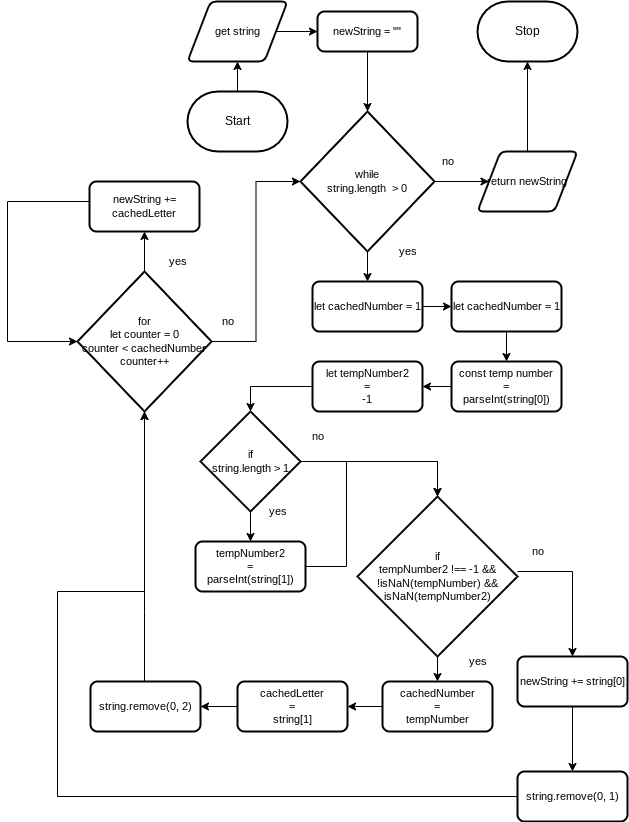

The diagram above was exported from draw.io. Its source (the exported page's mxGraphModel, read from the mxfile embedded in the PNG):
<mxGraphModel dx="1864" dy="658" grid="1" gridSize="10" guides="1" tooltips="1" connect="1" arrows="1" fold="1" page="1" pageScale="1" pageWidth="827" pageHeight="1169" math="0" shadow="0">
  <root>
    <mxCell id="0" />
    <mxCell id="1" parent="0" />
    <mxCell id="10" style="edgeStyle=orthogonalEdgeStyle;shape=connector;rounded=0;html=1;labelBackgroundColor=default;strokeColor=default;fontFamily=Helvetica;fontSize=11;fontColor=default;endArrow=classic;" edge="1" parent="1" source="3" target="9">
      <mxGeometry relative="1" as="geometry" />
    </mxCell>
    <mxCell id="3" value="Start" style="strokeWidth=2;html=1;shape=mxgraph.flowchart.terminator;whiteSpace=wrap;" vertex="1" parent="1">
      <mxGeometry x="150" y="360" width="100" height="60" as="geometry" />
    </mxCell>
    <mxCell id="4" value="Stop" style="strokeWidth=2;html=1;shape=mxgraph.flowchart.terminator;whiteSpace=wrap;" vertex="1" parent="1">
      <mxGeometry x="440" y="270" width="100" height="60" as="geometry" />
    </mxCell>
    <mxCell id="34" style="edgeStyle=orthogonalEdgeStyle;shape=connector;rounded=0;html=1;entryX=0;entryY=0.5;entryDx=0;entryDy=0;labelBackgroundColor=default;strokeColor=default;fontFamily=Helvetica;fontSize=11;fontColor=default;endArrow=classic;" edge="1" parent="1" source="9" target="11">
      <mxGeometry relative="1" as="geometry" />
    </mxCell>
    <mxCell id="9" value="get string" style="shape=parallelogram;html=1;strokeWidth=2;perimeter=parallelogramPerimeter;whiteSpace=wrap;rounded=1;arcSize=12;size=0.23;fontFamily=Helvetica;fontSize=11;fontColor=default;" vertex="1" parent="1">
      <mxGeometry x="150" y="270" width="100" height="60" as="geometry" />
    </mxCell>
    <mxCell id="14" style="edgeStyle=orthogonalEdgeStyle;shape=connector;rounded=0;html=1;entryX=0.5;entryY=0;entryDx=0;entryDy=0;entryPerimeter=0;labelBackgroundColor=default;strokeColor=default;fontFamily=Helvetica;fontSize=11;fontColor=default;endArrow=classic;" edge="1" parent="1" source="11" target="13">
      <mxGeometry relative="1" as="geometry" />
    </mxCell>
    <mxCell id="11" value="newString = &quot;&quot;" style="rounded=1;whiteSpace=wrap;html=1;absoluteArcSize=1;arcSize=14;strokeWidth=2;fontFamily=Helvetica;fontSize=11;fontColor=default;" vertex="1" parent="1">
      <mxGeometry x="280" y="280" width="100" height="40" as="geometry" />
    </mxCell>
    <mxCell id="18" style="edgeStyle=orthogonalEdgeStyle;shape=connector;rounded=0;html=1;labelBackgroundColor=default;strokeColor=default;fontFamily=Helvetica;fontSize=11;fontColor=default;endArrow=classic;" edge="1" parent="1" source="13" target="17">
      <mxGeometry relative="1" as="geometry" />
    </mxCell>
    <mxCell id="60" style="edgeStyle=orthogonalEdgeStyle;shape=connector;rounded=0;html=1;entryX=0;entryY=0.5;entryDx=0;entryDy=0;labelBackgroundColor=default;strokeColor=default;fontFamily=Helvetica;fontSize=11;fontColor=default;endArrow=classic;" edge="1" parent="1" source="13" target="59">
      <mxGeometry relative="1" as="geometry" />
    </mxCell>
    <mxCell id="13" value="while&lt;br&gt;string.length&amp;nbsp; &amp;gt; 0" style="strokeWidth=2;html=1;shape=mxgraph.flowchart.decision;whiteSpace=wrap;fontFamily=Helvetica;fontSize=11;fontColor=default;" vertex="1" parent="1">
      <mxGeometry x="263" y="380" width="134" height="140" as="geometry" />
    </mxCell>
    <mxCell id="15" value="yes" style="text;html=1;align=center;verticalAlign=middle;resizable=0;points=[];autosize=1;strokeColor=none;fillColor=none;fontSize=11;fontFamily=Helvetica;fontColor=default;" vertex="1" parent="1">
      <mxGeometry x="350" y="505" width="40" height="30" as="geometry" />
    </mxCell>
    <mxCell id="16" value="no" style="text;html=1;align=center;verticalAlign=middle;resizable=0;points=[];autosize=1;strokeColor=none;fillColor=none;fontSize=11;fontFamily=Helvetica;fontColor=default;" vertex="1" parent="1">
      <mxGeometry x="390" y="415" width="40" height="30" as="geometry" />
    </mxCell>
    <mxCell id="20" style="edgeStyle=orthogonalEdgeStyle;shape=connector;rounded=0;html=1;labelBackgroundColor=default;strokeColor=default;fontFamily=Helvetica;fontSize=11;fontColor=default;endArrow=classic;" edge="1" parent="1" source="17" target="19">
      <mxGeometry relative="1" as="geometry" />
    </mxCell>
    <mxCell id="17" value="let cachedNumber = 1" style="rounded=1;whiteSpace=wrap;html=1;absoluteArcSize=1;arcSize=14;strokeWidth=2;fontFamily=Helvetica;fontSize=11;fontColor=default;" vertex="1" parent="1">
      <mxGeometry x="275" y="550" width="110" height="50" as="geometry" />
    </mxCell>
    <mxCell id="22" style="edgeStyle=orthogonalEdgeStyle;shape=connector;rounded=0;html=1;labelBackgroundColor=default;strokeColor=default;fontFamily=Helvetica;fontSize=11;fontColor=default;endArrow=classic;" edge="1" parent="1" source="19" target="21">
      <mxGeometry relative="1" as="geometry" />
    </mxCell>
    <mxCell id="19" value="let cachedNumber = 1" style="rounded=1;whiteSpace=wrap;html=1;absoluteArcSize=1;arcSize=14;strokeWidth=2;fontFamily=Helvetica;fontSize=11;fontColor=default;" vertex="1" parent="1">
      <mxGeometry x="414" y="550" width="110" height="50" as="geometry" />
    </mxCell>
    <mxCell id="24" style="edgeStyle=orthogonalEdgeStyle;shape=connector;rounded=0;html=1;labelBackgroundColor=default;strokeColor=default;fontFamily=Helvetica;fontSize=11;fontColor=default;endArrow=classic;" edge="1" parent="1" source="21" target="23">
      <mxGeometry relative="1" as="geometry" />
    </mxCell>
    <mxCell id="21" value="const temp number&lt;br&gt;=&lt;br&gt;parseInt(string[0])" style="rounded=1;whiteSpace=wrap;html=1;absoluteArcSize=1;arcSize=14;strokeWidth=2;fontFamily=Helvetica;fontSize=11;fontColor=default;" vertex="1" parent="1">
      <mxGeometry x="414" y="630" width="110" height="50" as="geometry" />
    </mxCell>
    <mxCell id="26" style="edgeStyle=orthogonalEdgeStyle;shape=connector;rounded=0;html=1;entryX=0.5;entryY=0;entryDx=0;entryDy=0;entryPerimeter=0;labelBackgroundColor=default;strokeColor=default;fontFamily=Helvetica;fontSize=11;fontColor=default;endArrow=classic;" edge="1" parent="1" source="23" target="25">
      <mxGeometry relative="1" as="geometry" />
    </mxCell>
    <mxCell id="23" value="let tempNumber2&lt;br&gt;=&lt;br&gt;-1" style="rounded=1;whiteSpace=wrap;html=1;absoluteArcSize=1;arcSize=14;strokeWidth=2;fontFamily=Helvetica;fontSize=11;fontColor=default;" vertex="1" parent="1">
      <mxGeometry x="275" y="630" width="110" height="50" as="geometry" />
    </mxCell>
    <mxCell id="29" style="edgeStyle=orthogonalEdgeStyle;shape=connector;rounded=0;html=1;labelBackgroundColor=default;strokeColor=default;fontFamily=Helvetica;fontSize=11;fontColor=default;endArrow=classic;" edge="1" parent="1" source="25" target="28">
      <mxGeometry relative="1" as="geometry" />
    </mxCell>
    <mxCell id="32" style="edgeStyle=orthogonalEdgeStyle;shape=connector;rounded=0;html=1;entryX=0.5;entryY=0;entryDx=0;entryDy=0;entryPerimeter=0;labelBackgroundColor=default;strokeColor=default;fontFamily=Helvetica;fontSize=11;fontColor=default;endArrow=classic;" edge="1" parent="1" source="25" target="27">
      <mxGeometry relative="1" as="geometry" />
    </mxCell>
    <mxCell id="25" value="if&lt;br&gt;string.length &amp;gt; 1" style="strokeWidth=2;html=1;shape=mxgraph.flowchart.decision;whiteSpace=wrap;fontFamily=Helvetica;fontSize=11;fontColor=default;" vertex="1" parent="1">
      <mxGeometry x="163" y="680" width="100" height="100" as="geometry" />
    </mxCell>
    <mxCell id="39" style="edgeStyle=orthogonalEdgeStyle;shape=connector;rounded=0;html=1;entryX=0.5;entryY=0;entryDx=0;entryDy=0;labelBackgroundColor=default;strokeColor=default;fontFamily=Helvetica;fontSize=11;fontColor=default;endArrow=classic;" edge="1" parent="1" source="27" target="37">
      <mxGeometry relative="1" as="geometry" />
    </mxCell>
    <mxCell id="47" style="edgeStyle=orthogonalEdgeStyle;shape=connector;rounded=0;html=1;entryX=0.5;entryY=0;entryDx=0;entryDy=0;labelBackgroundColor=default;strokeColor=default;fontFamily=Helvetica;fontSize=11;fontColor=default;endArrow=classic;" edge="1" parent="1" source="27" target="46">
      <mxGeometry relative="1" as="geometry">
        <Array as="points">
          <mxPoint x="535" y="840" />
        </Array>
      </mxGeometry>
    </mxCell>
    <mxCell id="27" value="if&lt;br&gt;tempNumber2 !== -1 &amp;amp;&amp;amp;&lt;br&gt;!isNaN(tempNumber) &amp;amp;&amp;amp;&lt;br&gt;isNaN(tempNumber2)" style="strokeWidth=2;html=1;shape=mxgraph.flowchart.decision;whiteSpace=wrap;fontFamily=Helvetica;fontSize=11;fontColor=default;" vertex="1" parent="1">
      <mxGeometry x="320" y="765" width="160" height="160" as="geometry" />
    </mxCell>
    <mxCell id="33" style="edgeStyle=orthogonalEdgeStyle;shape=connector;rounded=0;html=1;entryX=0.5;entryY=0;entryDx=0;entryDy=0;entryPerimeter=0;labelBackgroundColor=default;strokeColor=default;fontFamily=Helvetica;fontSize=11;fontColor=default;endArrow=classic;" edge="1" parent="1" source="28" target="27">
      <mxGeometry relative="1" as="geometry">
        <Array as="points">
          <mxPoint x="309" y="835" />
          <mxPoint x="309" y="730" />
          <mxPoint x="400" y="730" />
        </Array>
      </mxGeometry>
    </mxCell>
    <mxCell id="28" value="tempNumber2&lt;br&gt;=&lt;br&gt;parseInt(string[1])" style="rounded=1;whiteSpace=wrap;html=1;absoluteArcSize=1;arcSize=14;strokeWidth=2;fontFamily=Helvetica;fontSize=11;fontColor=default;" vertex="1" parent="1">
      <mxGeometry x="158" y="810" width="110" height="50" as="geometry" />
    </mxCell>
    <mxCell id="30" value="yes" style="text;html=1;align=center;verticalAlign=middle;resizable=0;points=[];autosize=1;strokeColor=none;fillColor=none;fontSize=11;fontFamily=Helvetica;fontColor=default;" vertex="1" parent="1">
      <mxGeometry x="220" y="765" width="40" height="30" as="geometry" />
    </mxCell>
    <mxCell id="31" value="no" style="text;html=1;align=center;verticalAlign=middle;resizable=0;points=[];autosize=1;strokeColor=none;fillColor=none;fontSize=11;fontFamily=Helvetica;fontColor=default;" vertex="1" parent="1">
      <mxGeometry x="260" y="690" width="40" height="30" as="geometry" />
    </mxCell>
    <mxCell id="35" value="yes" style="text;html=1;align=center;verticalAlign=middle;resizable=0;points=[];autosize=1;strokeColor=none;fillColor=none;fontSize=11;fontFamily=Helvetica;fontColor=default;" vertex="1" parent="1">
      <mxGeometry x="420" y="915" width="40" height="30" as="geometry" />
    </mxCell>
    <mxCell id="36" value="no" style="text;html=1;align=center;verticalAlign=middle;resizable=0;points=[];autosize=1;strokeColor=none;fillColor=none;fontSize=11;fontFamily=Helvetica;fontColor=default;" vertex="1" parent="1">
      <mxGeometry x="480" y="805" width="40" height="30" as="geometry" />
    </mxCell>
    <mxCell id="40" style="edgeStyle=orthogonalEdgeStyle;shape=connector;rounded=0;html=1;labelBackgroundColor=default;strokeColor=default;fontFamily=Helvetica;fontSize=11;fontColor=default;endArrow=classic;" edge="1" parent="1" source="37" target="38">
      <mxGeometry relative="1" as="geometry" />
    </mxCell>
    <mxCell id="37" value="cachedNumber&lt;br&gt;=&lt;br&gt;tempNumber" style="rounded=1;whiteSpace=wrap;html=1;absoluteArcSize=1;arcSize=14;strokeWidth=2;fontFamily=Helvetica;fontSize=11;fontColor=default;" vertex="1" parent="1">
      <mxGeometry x="345" y="950" width="110" height="50" as="geometry" />
    </mxCell>
    <mxCell id="42" style="edgeStyle=orthogonalEdgeStyle;shape=connector;rounded=0;html=1;labelBackgroundColor=default;strokeColor=default;fontFamily=Helvetica;fontSize=11;fontColor=default;endArrow=classic;" edge="1" parent="1" source="38" target="41">
      <mxGeometry relative="1" as="geometry" />
    </mxCell>
    <mxCell id="38" value="cachedLetter&lt;br&gt;=&lt;br&gt;string[1]" style="rounded=1;whiteSpace=wrap;html=1;absoluteArcSize=1;arcSize=14;strokeWidth=2;fontFamily=Helvetica;fontSize=11;fontColor=default;" vertex="1" parent="1">
      <mxGeometry x="200" y="950" width="110" height="50" as="geometry" />
    </mxCell>
    <mxCell id="55" style="edgeStyle=orthogonalEdgeStyle;shape=connector;rounded=0;html=1;labelBackgroundColor=default;strokeColor=default;fontFamily=Helvetica;fontSize=11;fontColor=default;endArrow=classic;" edge="1" parent="1" source="41" target="49">
      <mxGeometry relative="1" as="geometry">
        <Array as="points">
          <mxPoint x="107" y="880" />
          <mxPoint x="107" y="880" />
        </Array>
      </mxGeometry>
    </mxCell>
    <mxCell id="41" value="string.remove(0, 2)" style="rounded=1;whiteSpace=wrap;html=1;absoluteArcSize=1;arcSize=14;strokeWidth=2;fontFamily=Helvetica;fontSize=11;fontColor=default;" vertex="1" parent="1">
      <mxGeometry x="53" y="950" width="110" height="50" as="geometry" />
    </mxCell>
    <mxCell id="56" style="edgeStyle=orthogonalEdgeStyle;shape=connector;rounded=0;html=1;entryX=0.5;entryY=1;entryDx=0;entryDy=0;entryPerimeter=0;labelBackgroundColor=default;strokeColor=default;fontFamily=Helvetica;fontSize=11;fontColor=default;endArrow=classic;" edge="1" parent="1" source="44" target="49">
      <mxGeometry relative="1" as="geometry">
        <Array as="points">
          <mxPoint x="20" y="1065" />
          <mxPoint x="20" y="860" />
          <mxPoint x="107" y="860" />
        </Array>
      </mxGeometry>
    </mxCell>
    <mxCell id="44" value="string.remove(0, 1)" style="rounded=1;whiteSpace=wrap;html=1;absoluteArcSize=1;arcSize=14;strokeWidth=2;fontFamily=Helvetica;fontSize=11;fontColor=default;" vertex="1" parent="1">
      <mxGeometry x="480" y="1040" width="110" height="50" as="geometry" />
    </mxCell>
    <mxCell id="48" style="edgeStyle=orthogonalEdgeStyle;shape=connector;rounded=0;html=1;labelBackgroundColor=default;strokeColor=default;fontFamily=Helvetica;fontSize=11;fontColor=default;endArrow=classic;" edge="1" parent="1" source="46" target="44">
      <mxGeometry relative="1" as="geometry" />
    </mxCell>
    <mxCell id="46" value="newString += string[0]" style="rounded=1;whiteSpace=wrap;html=1;absoluteArcSize=1;arcSize=14;strokeWidth=2;fontFamily=Helvetica;fontSize=11;fontColor=default;" vertex="1" parent="1">
      <mxGeometry x="480" y="925" width="110" height="50" as="geometry" />
    </mxCell>
    <mxCell id="51" style="edgeStyle=orthogonalEdgeStyle;shape=connector;rounded=0;html=1;entryX=0.5;entryY=1;entryDx=0;entryDy=0;labelBackgroundColor=default;strokeColor=default;fontFamily=Helvetica;fontSize=11;fontColor=default;endArrow=classic;" edge="1" parent="1" source="49" target="50">
      <mxGeometry relative="1" as="geometry" />
    </mxCell>
    <mxCell id="57" style="edgeStyle=orthogonalEdgeStyle;shape=connector;rounded=0;html=1;entryX=0;entryY=0.5;entryDx=0;entryDy=0;entryPerimeter=0;labelBackgroundColor=default;strokeColor=default;fontFamily=Helvetica;fontSize=11;fontColor=default;endArrow=classic;" edge="1" parent="1" source="49" target="13">
      <mxGeometry relative="1" as="geometry" />
    </mxCell>
    <mxCell id="49" value="for&lt;br&gt;let counter = 0&lt;br&gt;counter &amp;lt; cachedNumber&lt;br&gt;counter++" style="strokeWidth=2;html=1;shape=mxgraph.flowchart.decision;whiteSpace=wrap;fontFamily=Helvetica;fontSize=11;fontColor=default;" vertex="1" parent="1">
      <mxGeometry x="40" y="540" width="134" height="140" as="geometry" />
    </mxCell>
    <mxCell id="52" style="edgeStyle=orthogonalEdgeStyle;shape=connector;rounded=0;html=1;entryX=0;entryY=0.5;entryDx=0;entryDy=0;entryPerimeter=0;labelBackgroundColor=default;strokeColor=default;fontFamily=Helvetica;fontSize=11;fontColor=default;endArrow=classic;" edge="1" parent="1" source="50" target="49">
      <mxGeometry relative="1" as="geometry">
        <Array as="points">
          <mxPoint x="-30" y="470" />
          <mxPoint x="-30" y="610" />
        </Array>
      </mxGeometry>
    </mxCell>
    <mxCell id="50" value="newString += cachedLetter" style="rounded=1;whiteSpace=wrap;html=1;absoluteArcSize=1;arcSize=14;strokeWidth=2;fontFamily=Helvetica;fontSize=11;fontColor=default;" vertex="1" parent="1">
      <mxGeometry x="52" y="450" width="110" height="50" as="geometry" />
    </mxCell>
    <mxCell id="53" value="yes" style="text;html=1;align=center;verticalAlign=middle;resizable=0;points=[];autosize=1;strokeColor=none;fillColor=none;fontSize=11;fontFamily=Helvetica;fontColor=default;" vertex="1" parent="1">
      <mxGeometry x="120" y="515" width="40" height="30" as="geometry" />
    </mxCell>
    <mxCell id="54" value="no" style="text;html=1;align=center;verticalAlign=middle;resizable=0;points=[];autosize=1;strokeColor=none;fillColor=none;fontSize=11;fontFamily=Helvetica;fontColor=default;" vertex="1" parent="1">
      <mxGeometry x="170" y="575" width="40" height="30" as="geometry" />
    </mxCell>
    <mxCell id="61" style="edgeStyle=orthogonalEdgeStyle;shape=connector;rounded=0;html=1;entryX=0.5;entryY=1;entryDx=0;entryDy=0;entryPerimeter=0;labelBackgroundColor=default;strokeColor=default;fontFamily=Helvetica;fontSize=11;fontColor=default;endArrow=classic;" edge="1" parent="1" source="59" target="4">
      <mxGeometry relative="1" as="geometry" />
    </mxCell>
    <mxCell id="59" value="return newString" style="shape=parallelogram;html=1;strokeWidth=2;perimeter=parallelogramPerimeter;whiteSpace=wrap;rounded=1;arcSize=12;size=0.23;fontFamily=Helvetica;fontSize=11;fontColor=default;" vertex="1" parent="1">
      <mxGeometry x="440" y="420" width="100" height="60" as="geometry" />
    </mxCell>
  </root>
</mxGraphModel>